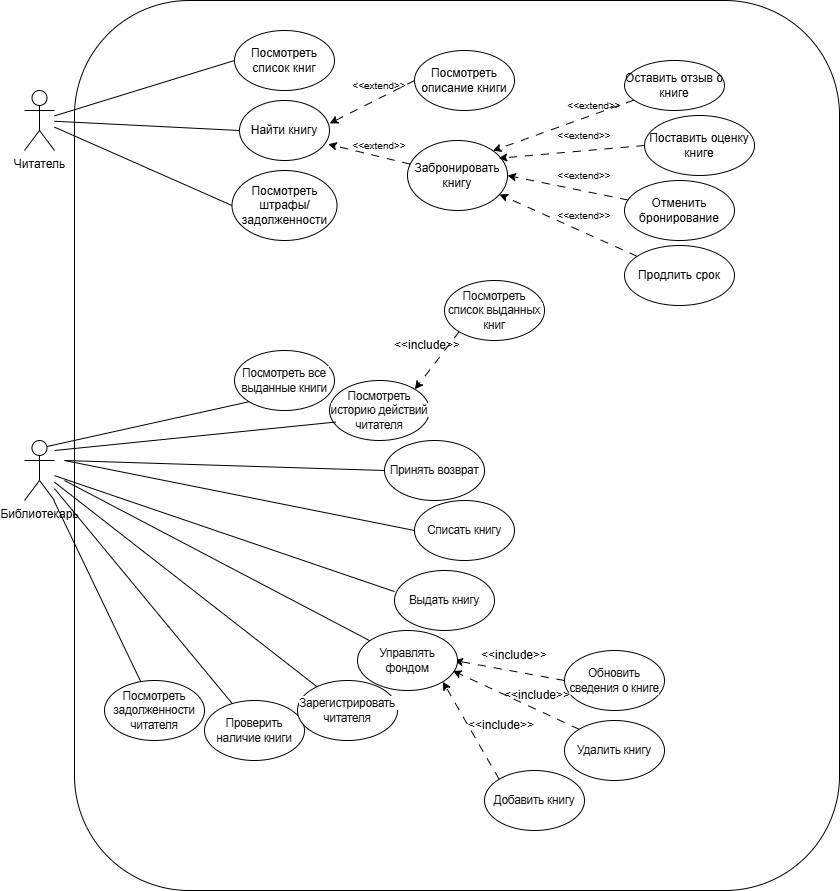

The diagram above was exported from draw.io. Its source (the exported page's mxGraphModel, read from the mxfile embedded in the PNG):
<mxGraphModel dx="1921" dy="663" grid="1" gridSize="10" guides="1" tooltips="1" connect="1" arrows="1" fold="1" page="1" pageScale="1" pageWidth="827" pageHeight="1169" math="0" shadow="0">
  <root>
    <mxCell id="0" />
    <mxCell id="1" parent="0" />
    <mxCell id="1iNzDYkkIL_3_psaa3ry-2" parent="1" style="shape=umlActor;verticalLabelPosition=bottom;verticalAlign=top;html=1;outlineConnect=0;" value="Читатель" vertex="1">
      <mxGeometry height="60" width="30" x="-10" y="120" as="geometry" />
    </mxCell>
    <mxCell id="1iNzDYkkIL_3_psaa3ry-3" parent="1" style="shape=umlActor;verticalLabelPosition=bottom;verticalAlign=top;html=1;outlineConnect=0;" value="Библиотекарь" vertex="1">
      <mxGeometry height="60" width="30" x="-10" y="470" as="geometry" />
    </mxCell>
    <mxCell id="1iNzDYkkIL_3_psaa3ry-13" edge="1" parent="1" source="1iNzDYkkIL_3_psaa3ry-5" style="rounded=0;orthogonalLoop=1;jettySize=auto;html=1;exitX=0;exitY=0.5;exitDx=0;exitDy=0;endArrow=none;endFill=0;" target="1iNzDYkkIL_3_psaa3ry-2">
      <mxGeometry relative="1" as="geometry" />
    </mxCell>
    <mxCell id="1iNzDYkkIL_3_psaa3ry-5" parent="1" style="ellipse;whiteSpace=wrap;html=1;" value="Посмотреть список книг" vertex="1">
      <mxGeometry height="60" width="100" x="200" y="60" as="geometry" />
    </mxCell>
    <mxCell id="1iNzDYkkIL_3_psaa3ry-6" parent="1" style="ellipse;whiteSpace=wrap;html=1;" value="Найти книгу" vertex="1">
      <mxGeometry height="60" width="90" x="205" y="130" as="geometry" />
    </mxCell>
    <mxCell id="1iNzDYkkIL_3_psaa3ry-7" parent="1" style="ellipse;whiteSpace=wrap;html=1;" value="Посмотреть описание книги" vertex="1">
      <mxGeometry height="60" width="100" x="380" y="80" as="geometry" />
    </mxCell>
    <mxCell id="1iNzDYkkIL_3_psaa3ry-8" parent="1" style="ellipse;whiteSpace=wrap;html=1;" value="Посмотреть штрафы/задолженности" vertex="1">
      <mxGeometry height="70" width="105" x="197.5" y="200" as="geometry" />
    </mxCell>
    <mxCell id="1iNzDYkkIL_3_psaa3ry-9" parent="1" style="ellipse;whiteSpace=wrap;html=1;" value="Забронировать книгу" vertex="1">
      <mxGeometry height="70" width="100" x="373" y="170" as="geometry" />
    </mxCell>
    <mxCell id="1iNzDYkkIL_3_psaa3ry-10" parent="1" style="ellipse;whiteSpace=wrap;html=1;" value="Поставить оценку книге" vertex="1">
      <mxGeometry height="60" width="110" x="610" y="145" as="geometry" />
    </mxCell>
    <mxCell id="1iNzDYkkIL_3_psaa3ry-20" edge="1" parent="1" source="1iNzDYkkIL_3_psaa3ry-11" style="rounded=0;orthogonalLoop=1;jettySize=auto;html=1;entryX=1;entryY=0.5;entryDx=0;entryDy=0;dashed=1;dashPattern=8 8;" target="1iNzDYkkIL_3_psaa3ry-9">
      <mxGeometry relative="1" as="geometry" />
    </mxCell>
    <mxCell id="1iNzDYkkIL_3_psaa3ry-11" parent="1" style="ellipse;whiteSpace=wrap;html=1;" value="Отменить бронирование" vertex="1">
      <mxGeometry height="60" width="110" x="590" y="210" as="geometry" />
    </mxCell>
    <mxCell id="1iNzDYkkIL_3_psaa3ry-21" edge="1" parent="1" source="1iNzDYkkIL_3_psaa3ry-12" style="rounded=0;orthogonalLoop=1;jettySize=auto;html=1;dashed=1;dashPattern=8 8;" target="1iNzDYkkIL_3_psaa3ry-9">
      <mxGeometry relative="1" as="geometry" />
    </mxCell>
    <mxCell id="1iNzDYkkIL_3_psaa3ry-12" parent="1" style="ellipse;whiteSpace=wrap;html=1;" value="Продлить срок" vertex="1">
      <mxGeometry height="60" width="110" x="590" y="275" as="geometry" />
    </mxCell>
    <mxCell id="1iNzDYkkIL_3_psaa3ry-15" edge="1" parent="1" source="1iNzDYkkIL_3_psaa3ry-2" style="endArrow=none;html=1;rounded=0;entryX=0;entryY=0.5;entryDx=0;entryDy=0;" target="1iNzDYkkIL_3_psaa3ry-6" value="">
      <mxGeometry height="50" relative="1" width="50" as="geometry">
        <mxPoint x="340" y="210" as="sourcePoint" />
        <mxPoint x="390" y="160" as="targetPoint" />
      </mxGeometry>
    </mxCell>
    <mxCell id="1iNzDYkkIL_3_psaa3ry-16" edge="1" parent="1" source="1iNzDYkkIL_3_psaa3ry-2" style="endArrow=none;html=1;rounded=0;entryX=0;entryY=0.5;entryDx=0;entryDy=0;" target="1iNzDYkkIL_3_psaa3ry-8" value="">
      <mxGeometry height="50" relative="1" width="50" as="geometry">
        <mxPoint x="90" y="170" as="sourcePoint" />
        <mxPoint x="390" y="160" as="targetPoint" />
      </mxGeometry>
    </mxCell>
    <mxCell id="1iNzDYkkIL_3_psaa3ry-17" edge="1" parent="1" source="1iNzDYkkIL_3_psaa3ry-7" style="rounded=0;orthogonalLoop=1;jettySize=auto;html=1;exitX=0;exitY=0.5;exitDx=0;exitDy=0;entryX=1.002;entryY=0.382;entryDx=0;entryDy=0;entryPerimeter=0;dashed=1;dashPattern=8 8;" target="1iNzDYkkIL_3_psaa3ry-6">
      <mxGeometry relative="1" as="geometry" />
    </mxCell>
    <mxCell id="1iNzDYkkIL_3_psaa3ry-18" edge="1" parent="1" source="1iNzDYkkIL_3_psaa3ry-9" style="rounded=0;orthogonalLoop=1;jettySize=auto;html=1;entryX=0.986;entryY=0.729;entryDx=0;entryDy=0;entryPerimeter=0;dashed=1;dashPattern=8 8;" target="1iNzDYkkIL_3_psaa3ry-6">
      <mxGeometry relative="1" as="geometry" />
    </mxCell>
    <mxCell id="1iNzDYkkIL_3_psaa3ry-19" edge="1" parent="1" source="1iNzDYkkIL_3_psaa3ry-10" style="rounded=0;orthogonalLoop=1;jettySize=auto;html=1;exitX=0;exitY=0.5;exitDx=0;exitDy=0;entryX=0.913;entryY=0.253;entryDx=0;entryDy=0;entryPerimeter=0;dashed=1;dashPattern=8 8;" target="1iNzDYkkIL_3_psaa3ry-9">
      <mxGeometry relative="1" as="geometry" />
    </mxCell>
    <mxCell id="1iNzDYkkIL_3_psaa3ry-23" parent="1" style="ellipse;whiteSpace=wrap;html=1;" value="&lt;span style=&quot;color: rgba(8, 8, 8, 0.96); letter-spacing: -0.32px; text-align: start; white-space-collapse: preserve; background-color: rgb(255, 255, 255);&quot;&gt;Посмотреть все выданные книги&lt;/span&gt;" vertex="1">
      <mxGeometry height="60" width="100" x="200" y="380" as="geometry" />
    </mxCell>
    <mxCell id="1iNzDYkkIL_3_psaa3ry-24" parent="1" style="ellipse;whiteSpace=wrap;html=1;" value="&lt;span style=&quot;color: rgba(8, 8, 8, 0.96); letter-spacing: -0.32px; text-align: start; white-space-collapse: preserve; background-color: rgb(255, 255, 255);&quot;&gt;Посмотреть историю действий читателя&lt;/span&gt;" vertex="1">
      <mxGeometry height="60" width="100" x="295" y="410" as="geometry" />
    </mxCell>
    <mxCell id="1iNzDYkkIL_3_psaa3ry-25" parent="1" style="ellipse;whiteSpace=wrap;html=1;" value="&lt;span style=&quot;color: rgba(8, 8, 8, 0.96); letter-spacing: -0.32px; text-align: start; white-space-collapse: preserve; background-color: rgb(255, 255, 255);&quot;&gt;Принять возврат&lt;/span&gt;" vertex="1">
      <mxGeometry height="60" width="100" x="350" y="470" as="geometry" />
    </mxCell>
    <mxCell id="1iNzDYkkIL_3_psaa3ry-38" edge="1" parent="1" source="1iNzDYkkIL_3_psaa3ry-26" style="rounded=0;orthogonalLoop=1;jettySize=auto;html=1;exitX=0;exitY=0.5;exitDx=0;exitDy=0;dashed=1;dashPattern=8 8;">
      <mxGeometry relative="1" as="geometry">
        <mxPoint x="420" y="690" as="targetPoint" />
      </mxGeometry>
    </mxCell>
    <mxCell id="1iNzDYkkIL_3_psaa3ry-26" parent="1" style="ellipse;whiteSpace=wrap;html=1;" value="&lt;span style=&quot;color: rgba(8, 8, 8, 0.96); letter-spacing: -0.32px; text-align: start; white-space-collapse: preserve; background-color: rgb(255, 255, 255);&quot;&gt;Обновить сведения о книге&lt;/span&gt;" vertex="1">
      <mxGeometry height="60" width="100" x="530" y="680" as="geometry" />
    </mxCell>
    <mxCell id="1iNzDYkkIL_3_psaa3ry-27" parent="1" style="ellipse;whiteSpace=wrap;html=1;" value="&lt;span style=&quot;color: rgba(8, 8, 8, 0.96); letter-spacing: -0.32px; text-align: start; white-space-collapse: preserve; background-color: rgb(255, 255, 255);&quot;&gt;Проверить наличие книги&lt;/span&gt;" vertex="1">
      <mxGeometry height="60" width="100" x="170" y="730" as="geometry" />
    </mxCell>
    <mxCell id="1iNzDYkkIL_3_psaa3ry-28" parent="1" style="ellipse;whiteSpace=wrap;html=1;" value="&lt;span style=&quot;color: rgba(8, 8, 8, 0.96); letter-spacing: -0.32px; text-align: start; white-space-collapse: preserve; background-color: rgb(255, 255, 255);&quot;&gt;Зарегистрировать читателя&lt;/span&gt;" vertex="1">
      <mxGeometry height="60" width="100" x="263" y="710" as="geometry" />
    </mxCell>
    <mxCell id="1iNzDYkkIL_3_psaa3ry-30" parent="1" style="ellipse;whiteSpace=wrap;html=1;" value="&lt;span style=&quot;color: rgba(8, 8, 8, 0.96); letter-spacing: -0.32px; text-align: start; white-space-collapse: preserve; background-color: rgb(255, 255, 255);&quot;&gt;Управлять фондом&lt;/span&gt;" vertex="1">
      <mxGeometry height="60" width="100" x="323" y="660" as="geometry" />
    </mxCell>
    <mxCell id="1iNzDYkkIL_3_psaa3ry-31" parent="1" style="ellipse;whiteSpace=wrap;html=1;" value="&lt;span style=&quot;color: rgba(8, 8, 8, 0.96); letter-spacing: -0.32px; text-align: start; white-space-collapse: preserve; background-color: rgb(255, 255, 255);&quot;&gt;Выдать книгу&lt;/span&gt;" vertex="1">
      <mxGeometry height="60" width="100" x="360" y="600" as="geometry" />
    </mxCell>
    <mxCell id="1iNzDYkkIL_3_psaa3ry-32" parent="1" style="ellipse;whiteSpace=wrap;html=1;" value="&lt;span style=&quot;color: rgba(8, 8, 8, 0.96); letter-spacing: -0.32px; text-align: start; white-space-collapse: preserve; background-color: rgb(255, 255, 255);&quot;&gt;Списать книгу&lt;/span&gt;" vertex="1">
      <mxGeometry height="60" width="100" x="380" y="530" as="geometry" />
    </mxCell>
    <mxCell id="1iNzDYkkIL_3_psaa3ry-39" edge="1" parent="1" source="1iNzDYkkIL_3_psaa3ry-33" style="rounded=0;orthogonalLoop=1;jettySize=auto;html=1;exitX=0;exitY=1;exitDx=0;exitDy=0;entryX=1;entryY=0;entryDx=0;entryDy=0;dashed=1;dashPattern=8 8;" target="1iNzDYkkIL_3_psaa3ry-24">
      <mxGeometry relative="1" as="geometry" />
    </mxCell>
    <mxCell id="1iNzDYkkIL_3_psaa3ry-33" parent="1" style="ellipse;whiteSpace=wrap;html=1;" value="&lt;span style=&quot;color: rgba(8, 8, 8, 0.96); letter-spacing: -0.32px; text-align: start; white-space-collapse: preserve; background-color: rgb(255, 255, 255);&quot;&gt;Посмотреть список выданных книг&lt;/span&gt;" vertex="1">
      <mxGeometry height="60" width="100" x="410" y="310" as="geometry" />
    </mxCell>
    <mxCell id="1iNzDYkkIL_3_psaa3ry-34" parent="1" style="ellipse;whiteSpace=wrap;html=1;" value="&lt;span style=&quot;color: rgba(8, 8, 8, 0.96); letter-spacing: -0.32px; text-align: start; white-space-collapse: preserve; background-color: rgb(255, 255, 255);&quot;&gt;Удалить книгу&lt;/span&gt;" vertex="1">
      <mxGeometry height="60" width="100" x="530" y="750" as="geometry" />
    </mxCell>
    <mxCell id="1iNzDYkkIL_3_psaa3ry-36" edge="1" parent="1" source="1iNzDYkkIL_3_psaa3ry-35" style="rounded=0;orthogonalLoop=1;jettySize=auto;html=1;exitX=0;exitY=0;exitDx=0;exitDy=0;entryX=1;entryY=1;entryDx=0;entryDy=0;dashed=1;dashPattern=8 8;" target="1iNzDYkkIL_3_psaa3ry-30">
      <mxGeometry relative="1" as="geometry" />
    </mxCell>
    <mxCell id="1iNzDYkkIL_3_psaa3ry-35" parent="1" style="ellipse;whiteSpace=wrap;html=1;" value="&lt;span style=&quot;color: rgba(8, 8, 8, 0.96); letter-spacing: -0.32px; text-align: start; white-space-collapse: preserve; background-color: rgb(255, 255, 255);&quot;&gt;Добавить книгу&lt;/span&gt;" vertex="1">
      <mxGeometry height="60" width="100" x="450" y="800" as="geometry" />
    </mxCell>
    <mxCell id="1iNzDYkkIL_3_psaa3ry-37" edge="1" parent="1" source="1iNzDYkkIL_3_psaa3ry-34" style="rounded=0;orthogonalLoop=1;jettySize=auto;html=1;exitX=0;exitY=0;exitDx=0;exitDy=0;entryX=0.954;entryY=0.672;entryDx=0;entryDy=0;entryPerimeter=0;dashed=1;dashPattern=8 8;" target="1iNzDYkkIL_3_psaa3ry-30">
      <mxGeometry relative="1" as="geometry" />
    </mxCell>
    <mxCell id="1iNzDYkkIL_3_psaa3ry-40" edge="1" parent="1" source="1iNzDYkkIL_3_psaa3ry-3" style="endArrow=none;html=1;rounded=0;entryX=0;entryY=1;entryDx=0;entryDy=0;exitX=0.75;exitY=0.1;exitDx=0;exitDy=0;exitPerimeter=0;" target="1iNzDYkkIL_3_psaa3ry-23" value="">
      <mxGeometry height="50" relative="1" width="50" as="geometry">
        <mxPoint x="40" y="530" as="sourcePoint" />
        <mxPoint x="440" y="600" as="targetPoint" />
      </mxGeometry>
    </mxCell>
    <mxCell id="1iNzDYkkIL_3_psaa3ry-41" edge="1" parent="1" style="endArrow=none;html=1;rounded=0;entryX=0.065;entryY=0.692;entryDx=0;entryDy=0;entryPerimeter=0;" target="1iNzDYkkIL_3_psaa3ry-24" value="">
      <mxGeometry height="50" relative="1" width="50" as="geometry">
        <mxPoint x="20" y="480" as="sourcePoint" />
        <mxPoint x="275" y="460" as="targetPoint" />
      </mxGeometry>
    </mxCell>
    <mxCell id="1iNzDYkkIL_3_psaa3ry-42" edge="1" parent="1" source="1iNzDYkkIL_3_psaa3ry-3" style="endArrow=none;html=1;rounded=0;" target="1iNzDYkkIL_3_psaa3ry-27" value="">
      <mxGeometry height="50" relative="1" width="50" as="geometry">
        <mxPoint x="80" y="570" as="sourcePoint" />
        <mxPoint x="345" y="550" as="targetPoint" />
      </mxGeometry>
    </mxCell>
    <mxCell id="1iNzDYkkIL_3_psaa3ry-43" edge="1" parent="1" source="1iNzDYkkIL_3_psaa3ry-3" style="endArrow=none;html=1;rounded=0;" target="1iNzDYkkIL_3_psaa3ry-28" value="">
      <mxGeometry height="50" relative="1" width="50" as="geometry">
        <mxPoint x="110" y="570" as="sourcePoint" />
        <mxPoint x="228" y="530" as="targetPoint" />
      </mxGeometry>
    </mxCell>
    <mxCell id="1iNzDYkkIL_3_psaa3ry-44" edge="1" parent="1" style="endArrow=none;html=1;rounded=0;" target="1iNzDYkkIL_3_psaa3ry-30" value="">
      <mxGeometry height="50" relative="1" width="50" as="geometry">
        <mxPoint x="30" y="510" as="sourcePoint" />
        <mxPoint x="345" y="550" as="targetPoint" />
      </mxGeometry>
    </mxCell>
    <mxCell id="1iNzDYkkIL_3_psaa3ry-45" edge="1" parent="1" source="1iNzDYkkIL_3_psaa3ry-3" style="endArrow=none;html=1;rounded=0;entryX=-0.001;entryY=0.351;entryDx=0;entryDy=0;entryPerimeter=0;" target="1iNzDYkkIL_3_psaa3ry-31" value="">
      <mxGeometry height="50" relative="1" width="50" as="geometry">
        <mxPoint x="100" y="540" as="sourcePoint" />
        <mxPoint x="345" y="550" as="targetPoint" />
      </mxGeometry>
    </mxCell>
    <mxCell id="1iNzDYkkIL_3_psaa3ry-46" edge="1" parent="1" style="endArrow=none;html=1;rounded=0;entryX=0;entryY=0.5;entryDx=0;entryDy=0;" target="1iNzDYkkIL_3_psaa3ry-32" value="">
      <mxGeometry height="50" relative="1" width="50" as="geometry">
        <mxPoint x="30" y="490" as="sourcePoint" />
        <mxPoint x="300" y="540" as="targetPoint" />
      </mxGeometry>
    </mxCell>
    <mxCell id="1iNzDYkkIL_3_psaa3ry-47" edge="1" parent="1" style="endArrow=none;html=1;rounded=0;entryX=0;entryY=0.5;entryDx=0;entryDy=0;" target="1iNzDYkkIL_3_psaa3ry-25" value="">
      <mxGeometry height="50" relative="1" width="50" as="geometry">
        <mxPoint x="30" y="490" as="sourcePoint" />
        <mxPoint x="295" y="530" as="targetPoint" />
      </mxGeometry>
    </mxCell>
    <mxCell id="1iNzDYkkIL_3_psaa3ry-48" parent="1" style="text;html=1;whiteSpace=wrap;strokeColor=none;fillColor=none;align=center;verticalAlign=middle;rounded=0;" value="&lt;font style=&quot;font-size: 10px;&quot;&gt;&amp;lt;&amp;lt;extend&amp;gt;&amp;gt;&lt;/font&gt;" vertex="1">
      <mxGeometry height="30" width="60" x="520" y="230" as="geometry" />
    </mxCell>
    <mxCell id="1iNzDYkkIL_3_psaa3ry-49" parent="1" style="text;html=1;whiteSpace=wrap;strokeColor=none;fillColor=none;align=center;verticalAlign=middle;rounded=0;" value="&lt;font style=&quot;font-size: 10px;&quot;&gt;&amp;lt;&amp;lt;extend&amp;gt;&amp;gt;&lt;/font&gt;" vertex="1">
      <mxGeometry height="30" width="60" x="520" y="190" as="geometry" />
    </mxCell>
    <mxCell id="1iNzDYkkIL_3_psaa3ry-50" parent="1" style="text;html=1;whiteSpace=wrap;strokeColor=none;fillColor=none;align=center;verticalAlign=middle;rounded=0;" value="&lt;font style=&quot;font-size: 10px;&quot;&gt;&amp;lt;&amp;lt;extend&amp;gt;&amp;gt;&lt;/font&gt;" vertex="1">
      <mxGeometry height="30" width="60" x="520" y="150" as="geometry" />
    </mxCell>
    <mxCell id="1iNzDYkkIL_3_psaa3ry-51" parent="1" style="text;html=1;whiteSpace=wrap;strokeColor=none;fillColor=none;align=center;verticalAlign=middle;rounded=0;" value="&lt;font style=&quot;font-size: 10px;&quot;&gt;&amp;lt;&amp;lt;extend&amp;gt;&amp;gt;&lt;/font&gt;" vertex="1">
      <mxGeometry height="30" width="60" x="315" y="100" as="geometry" />
    </mxCell>
    <mxCell id="1iNzDYkkIL_3_psaa3ry-52" parent="1" style="text;html=1;whiteSpace=wrap;strokeColor=none;fillColor=none;align=center;verticalAlign=middle;rounded=0;" value="&lt;font style=&quot;font-size: 10px;&quot;&gt;&amp;lt;&amp;lt;extend&amp;gt;&amp;gt;&lt;/font&gt;" vertex="1">
      <mxGeometry height="30" width="60" x="315" y="160" as="geometry" />
    </mxCell>
    <mxCell id="1iNzDYkkIL_3_psaa3ry-55" parent="1" style="text;html=1;whiteSpace=wrap;strokeColor=none;fillColor=none;align=center;verticalAlign=middle;rounded=0;" value="&amp;lt;&amp;lt;include&amp;gt;&amp;gt;" vertex="1">
      <mxGeometry height="30" width="60" x="436.88" y="740" as="geometry" />
    </mxCell>
    <mxCell id="1iNzDYkkIL_3_psaa3ry-56" parent="1" style="text;html=1;whiteSpace=wrap;strokeColor=none;fillColor=none;align=center;verticalAlign=middle;rounded=0;" value="&amp;lt;&amp;lt;include&amp;gt;&amp;gt;" vertex="1">
      <mxGeometry height="30" width="60" x="473" y="710" as="geometry" />
    </mxCell>
    <mxCell id="1iNzDYkkIL_3_psaa3ry-57" parent="1" style="text;html=1;whiteSpace=wrap;strokeColor=none;fillColor=none;align=center;verticalAlign=middle;rounded=0;" value="&amp;lt;&amp;lt;include&amp;gt;&amp;gt;" vertex="1">
      <mxGeometry height="30" width="60" x="450" y="670" as="geometry" />
    </mxCell>
    <mxCell id="1iNzDYkkIL_3_psaa3ry-58" parent="1" style="text;html=1;whiteSpace=wrap;strokeColor=none;fillColor=none;align=center;verticalAlign=middle;rounded=0;" value="&amp;lt;&amp;lt;include&amp;gt;&amp;gt;" vertex="1">
      <mxGeometry height="30" width="60" x="363" y="360" as="geometry" />
    </mxCell>
    <mxCell id="1iNzDYkkIL_3_psaa3ry-60" parent="1" style="ellipse;whiteSpace=wrap;html=1;" value="&lt;span style=&quot;color: rgba(8, 8, 8, 0.96); letter-spacing: -0.32px; text-align: start; white-space-collapse: preserve; background-color: rgb(255, 255, 255);&quot;&gt;Посмотреть задолженности читателя&lt;/span&gt;" vertex="1">
      <mxGeometry height="60" width="100" x="70" y="710" as="geometry" />
    </mxCell>
    <mxCell id="1iNzDYkkIL_3_psaa3ry-64" edge="1" parent="1" source="1iNzDYkkIL_3_psaa3ry-60" style="endArrow=none;html=1;rounded=0;" target="1iNzDYkkIL_3_psaa3ry-3" value="">
      <mxGeometry height="50" relative="1" width="50" as="geometry">
        <mxPoint x="220" y="510" as="sourcePoint" />
        <mxPoint x="270" y="460" as="targetPoint" />
      </mxGeometry>
    </mxCell>
    <mxCell id="1iNzDYkkIL_3_psaa3ry-65" parent="1" style="rounded=1;whiteSpace=wrap;html=1;fillColor=none;" value="" vertex="1">
      <mxGeometry height="890" width="765" x="40" y="30" as="geometry" />
    </mxCell>
    <mxCell id="1iNzDYkkIL_3_psaa3ry-68" edge="1" parent="1" source="1iNzDYkkIL_3_psaa3ry-67" style="rounded=0;orthogonalLoop=1;jettySize=auto;html=1;entryX=1;entryY=0;entryDx=0;entryDy=0;dashed=1;dashPattern=8 8;" target="1iNzDYkkIL_3_psaa3ry-9">
      <mxGeometry relative="1" as="geometry" />
    </mxCell>
    <mxCell id="1iNzDYkkIL_3_psaa3ry-67" parent="1" style="ellipse;whiteSpace=wrap;html=1;" value="Оставить отзыв о книге" vertex="1">
      <mxGeometry height="50" width="100" x="590" y="90" as="geometry" />
    </mxCell>
    <mxCell id="1iNzDYkkIL_3_psaa3ry-69" parent="1" style="text;html=1;whiteSpace=wrap;strokeColor=none;fillColor=none;align=center;verticalAlign=middle;rounded=0;" value="&lt;font style=&quot;font-size: 10px;&quot;&gt;&amp;lt;&amp;lt;extend&amp;gt;&amp;gt;&lt;/font&gt;" vertex="1">
      <mxGeometry height="30" width="60" x="530" y="120" as="geometry" />
    </mxCell>
  </root>
</mxGraphModel>